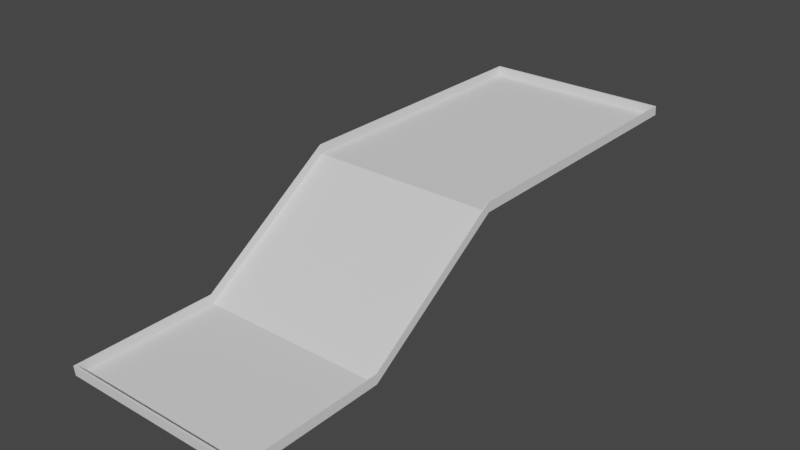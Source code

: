 # Source: Course_2.blend  (saved by Blender 2.81.16; exported with 4.5.12 LTS)
import bpy
from mathutils import Matrix  # noqa: F401  (used for matrix-valued properties, if any)

bpy.ops.wm.read_factory_settings(use_empty=True)
scene = bpy.context.scene
scene.name = 'Scene'

# ---- collections
col_collection = bpy.data.collections.new('Collection'); scene.collection.children.link(col_collection)

# ---- world
world_world = bpy.data.worlds.new('World'); scene.world = world_world
world_world.use_nodes = True; world_world.node_tree.nodes.clear()
_N = world_world.node_tree.nodes; _L = world_world.node_tree.links
n0 = _N.new('ShaderNodeOutputWorld'); n0.name = 'World Output'; n0.location = (300, 300)
n1 = _N.new('ShaderNodeBackground'); n1.name = 'Background'; n1.location = (10, 300)
n1.inputs[0].default_value = (0.05088, 0.05088, 0.05088, 1.0)
_L.new(n1.outputs[0], n0.inputs[0])
n0.is_active_output = True
world_world.color = (0.05088, 0.05088, 0.05088)
world_world.use_sun_shadow = False
world_world.sun_shadow_jitter_overblur = 0.0

# ---- meshes
me_plane_003 = bpy.data.meshes.new('Plane.003')
me_plane_003.from_pydata([(-1.0, -1.0, 0.0), (1.0, -1.0, 0.0), (-1.0, 1.0, 1.0), (1.0, 1.0, 1.0), (-1.0, 0.5, 1.0), (-1.0, 0.0, 1.0), (-1.0, -0.5, 0.0), (1.0, -0.5, 0.0), (1.0, 0.0, 1.0), (1.0, 0.5, 1.0), (-1.0, -1.003, 0.09963), (1.0, -1.003, 0.09963), (-1.0, 0.9971, 1.1), (1.0, 0.9971, 1.1), (-1.0, 0.4971, 1.1), (-1.0, -0.002872, 1.1), (-1.0, -0.5029, 0.09963), (1.0, -0.5029, 0.09963), (1.0, -0.002872, 1.1), (1.0, 0.4971, 1.1)], [], [(5, 6, 16, 15), (3, 2, 12, 13), (6, 0, 10, 16), (1, 7, 17, 11), (2, 4, 14, 12), (0, 1, 11, 10), (7, 8, 18, 17), (4, 5, 15, 14), (9, 3, 13, 19), (8, 9, 19, 18)])
_uv = me_plane_003.uv_layers.new(name='UVMap')
_uv.uv.foreach_set('vector', [0.0, 0.5, 0.0, 0.25, 0.0, 0.25, 0.0, 0.5, 1.0, 1.0, 0.0, 1.0, 0.0, 1.0, 1.0, 1.0, 0.0, 0.25, 0.0, 0.0, 0.0, 0.0, 0.0, 0.25, 1.0, 0.0, 1.0, 0.25, 1.0, 0.25, 1.0, 0.0, 0.0, 1.0, 0.0, 0.75, 0.0, 0.75, 0.0, 1.0, 0.0, 0.0, 1.0, 0.0, 1.0, 0.0, 0.0, 0.0, 1.0, 0.25, 1.0, 0.5, 1.0, 0.5, 1.0, 0.25, 0.0, 0.75, 0.0, 0.5, 0.0, 0.5, 0.0, 0.75, 1.0, 0.75, 1.0, 1.0, 1.0, 1.0, 1.0, 0.75, 1.0, 0.5, 1.0, 0.75, 1.0, 0.75, 1.0, 0.5])
me_plane_003.use_remesh_fix_poles = True
me_plane_003.use_remesh_preserve_attributes = False
me_plane_003.use_mirror_vertex_groups = False
me_plane_003.update()
me_plane_005 = bpy.data.meshes.new('Plane.005')
me_plane_005.from_pydata([(-1.0, -1.0, 0.0), (1.0, -1.0, 0.0), (-1.0, 1.0, 1.0), (1.0, 1.0, 1.0), (-1.0, 0.5, 1.0), (-1.0, 0.0, 1.0), (-1.0, -0.5, 0.0), (1.0, -0.5, 0.0), (1.0, 0.0, 1.0), (1.0, 0.5, 1.0), (-1.0, -1.0, -0.001), (1.0, -1.0, -0.001), (-1.0, 1.0, 0.999), (1.0, 1.0, 0.999), (-1.0, 0.5, 0.999), (-1.0, 0.0005257, 0.9991), (-1.0, -0.4995, -0.0008506), (1.0, -0.4995, -0.0008506), (1.0, 0.0005257, 0.9991), (1.0, 0.5, 0.999)], [], [(4, 9, 3, 2), (0, 1, 7, 6), (6, 7, 8, 5), (5, 8, 9, 4), (14, 12, 13, 19), (10, 16, 17, 11), (16, 15, 18, 17), (15, 14, 19, 18), (0, 6, 16, 10), (1, 0, 10, 11), (3, 9, 19, 13), (2, 3, 13, 12), (4, 2, 12, 14), (5, 4, 14, 15), (6, 5, 15, 16), (7, 1, 11, 17), (8, 7, 17, 18), (9, 8, 18, 19)])
_uv = me_plane_005.uv_layers.new(name='UVMap')
_uv.uv.foreach_set('vector', [0.0, 0.75, 1.0, 0.75, 1.0, 1.0, 0.0, 1.0, 0.0, 0.0, 1.0, 0.0, 1.0, 0.25, 0.0, 0.25, 0.0, 0.25, 1.0, 0.25, 1.0, 0.5, 0.0, 0.5, 0.0, 0.5, 1.0, 0.5, 1.0, 0.75, 0.0, 0.75, 0.0, 0.75, 0.0, 1.0, 1.0, 1.0, 1.0, 0.75, 0.0, 0.0, 0.0, 0.25, 1.0, 0.25, 1.0, 0.0, 0.0, 0.25, 0.0, 0.5, 1.0, 0.5, 1.0, 0.25, 0.0, 0.5, 0.0, 0.75, 1.0, 0.75, 1.0, 0.5, 0.0, 0.0, 0.0, 0.25, 0.0, 0.25, 0.0, 0.0, 1.0, 0.0, 0.0, 0.0, 0.0, 0.0, 1.0, 0.0, 1.0, 1.0, 1.0, 0.75, 1.0, 0.75, 1.0, 1.0, 0.0, 1.0, 1.0, 1.0, 1.0, 1.0, 0.0, 1.0, 0.0, 0.75, 0.0, 1.0, 0.0, 1.0, 0.0, 0.75, 0.0, 0.5, 0.0, 0.75, 0.0, 0.75, 0.0, 0.5, 0.0, 0.25, 0.0, 0.5, 0.0, 0.5, 0.0, 0.25, 1.0, 0.25, 1.0, 0.0, 1.0, 0.0, 1.0, 0.25, 1.0, 0.5, 1.0, 0.25, 1.0, 0.25, 1.0, 0.5, 1.0, 0.75, 1.0, 0.5, 1.0, 0.5, 1.0, 0.75])
me_plane_005.use_remesh_fix_poles = True
me_plane_005.use_remesh_preserve_attributes = False
me_plane_005.use_mirror_vertex_groups = False
me_plane_005.update()

# ---- objects
ob_walls = bpy.data.objects.new('Walls', me_plane_003)
ob_ground = bpy.data.objects.new('Ground', me_plane_005)

# ---- transforms, parenting, visibility, modifiers, constraints
ob_walls.location = (0.0, 0.0, 0.0)
ob_walls.scale = (1.0, 3.0, 1.0)
ob_walls.lineart.crease_threshold = 0.0
_m = ob_walls.modifiers.new('Solidify', 'SOLIDIFY')
_m.nonmanifold_thickness_mode = 'FIXED'
_m.nonmanifold_merge_threshold = 0.0003
ob_ground.location = (0.0, 0.0, 0.0)
ob_ground.scale = (1.0, 3.0, 1.0)
ob_ground.lineart.crease_threshold = 0.0
_m = ob_ground.modifiers.new('Solidify', 'SOLIDIFY')
_m.thickness = 0.0001
_m.nonmanifold_thickness_mode = 'FIXED'
_m.nonmanifold_merge_threshold = 0.0003

# ---- collection membership
col_collection.objects.link(ob_walls)
col_collection.objects.link(ob_ground)

# ---- scene / render settings (as saved in the file)
scene.frame_start = 1; scene.frame_end = 250; scene.frame_set(1)
scene.render.engine = 'BLENDER_EEVEE_NEXT'
scene.cycles.use_denoising = False
scene.cycles.samples = 128
scene.cycles.sampling_pattern = 'TABULATED_SOBOL'
scene.cycles.use_adaptive_sampling = False
scene.cycles.use_light_tree = False
scene.view_settings.view_transform = 'Filmic'
bpy.context.view_layer.update()

# ---- added for rendering (the .blend has no active camera and no usable light): camera, sun
cam_auto = bpy.data.cameras.new('AutoCamera')
cam_auto.lens = 50.0
cam_auto.sensor_width = 36.0
cam_auto.clip_end = 1000.0
ob_auto_camera = bpy.data.objects.new('AutoCamera', cam_auto)
scene.collection.objects.link(ob_auto_camera)
ob_auto_camera.location = (5.94703, -7.14075, 5.30694)
ob_auto_camera.rotation_euler = (1.09748, -7.21219e-08, 0.694738)
scene.camera = ob_auto_camera
light_auto_sun = bpy.data.lights.new('AutoSun', 'SUN')
light_auto_sun.energy = 3.0
light_auto_sun.angle = 0.0523599
ob_auto_sun = bpy.data.objects.new('AutoSun', light_auto_sun)
scene.collection.objects.link(ob_auto_sun)
ob_auto_sun.rotation_euler = (0.872665, 0.174533, 0.523599)
bpy.context.view_layer.update()
